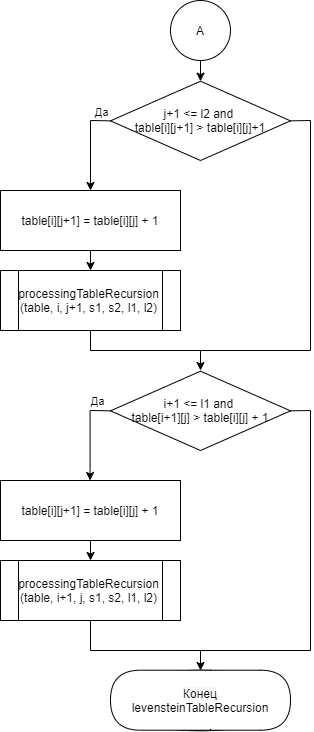

The diagram above was exported from draw.io. Its source (the exported page's mxGraphModel, read from the mxfile embedded in the PNG):
<mxGraphModel dx="2966" dy="1623" grid="1" gridSize="10" guides="1" tooltips="1" connect="1" arrows="1" fold="1" page="1" pageScale="1" pageWidth="1827" pageHeight="11169" background="#ffffff" math="0" shadow="0">
  <root>
    <mxCell id="0" />
    <mxCell id="1" parent="0" />
    <mxCell id="IzHHjLZdD_Ywkc8Lu91x-180" value="A" style="ellipse;whiteSpace=wrap;html=1;aspect=fixed;rounded=0;shadow=0;comic=0;align=center;" parent="1" vertex="1">
      <mxGeometry x="771" y="1430" width="60" height="60" as="geometry" />
    </mxCell>
    <mxCell id="IzHHjLZdD_Ywkc8Lu91x-181" value="j+1 &amp;lt;= l2 and &lt;br&gt;table[i][j+1] &amp;gt; table[i][j]+1" style="rhombus;whiteSpace=wrap;html=1;rounded=0;shadow=0;comic=0;align=center;" parent="1" vertex="1">
      <mxGeometry x="711" y="1510.71" width="180" height="79.29" as="geometry" />
    </mxCell>
    <mxCell id="IzHHjLZdD_Ywkc8Lu91x-182" value="" style="endArrow=classic;html=1;exitX=0.5;exitY=1;exitDx=0;exitDy=0;entryX=0.5;entryY=0;entryDx=0;entryDy=0;" parent="1" source="IzHHjLZdD_Ywkc8Lu91x-180" target="IzHHjLZdD_Ywkc8Lu91x-181" edge="1">
      <mxGeometry width="50" height="50" relative="1" as="geometry">
        <mxPoint x="821" y="1740" as="sourcePoint" />
        <mxPoint x="871" y="1690" as="targetPoint" />
      </mxGeometry>
    </mxCell>
    <mxCell id="IzHHjLZdD_Ywkc8Lu91x-183" value="table[i][j+1] = table[i][j] + 1" style="rounded=0;whiteSpace=wrap;html=1;shadow=0;comic=0;align=center;" parent="1" vertex="1">
      <mxGeometry x="601" y="1619.9999999999998" width="180" height="60" as="geometry" />
    </mxCell>
    <mxCell id="IzHHjLZdD_Ywkc8Lu91x-184" value="" style="endArrow=none;html=1;entryX=0;entryY=0.5;entryDx=0;entryDy=0;" parent="1" target="IzHHjLZdD_Ywkc8Lu91x-181" edge="1">
      <mxGeometry width="50" height="50" relative="1" as="geometry">
        <mxPoint x="691" y="1550" as="sourcePoint" />
        <mxPoint x="651" y="1560" as="targetPoint" />
      </mxGeometry>
    </mxCell>
    <mxCell id="IzHHjLZdD_Ywkc8Lu91x-186" value="Да" style="edgeLabel;html=1;align=center;verticalAlign=middle;resizable=0;points=[];" parent="IzHHjLZdD_Ywkc8Lu91x-184" vertex="1" connectable="0">
      <mxGeometry x="-0.6891" relative="1" as="geometry">
        <mxPoint x="6.91" y="-9.34" as="offset" />
      </mxGeometry>
    </mxCell>
    <mxCell id="IzHHjLZdD_Ywkc8Lu91x-185" value="" style="endArrow=classic;html=1;entryX=0.5;entryY=0;entryDx=0;entryDy=0;" parent="1" target="IzHHjLZdD_Ywkc8Lu91x-183" edge="1">
      <mxGeometry width="50" height="50" relative="1" as="geometry">
        <mxPoint x="691" y="1550" as="sourcePoint" />
        <mxPoint x="661" y="1740" as="targetPoint" />
      </mxGeometry>
    </mxCell>
    <mxCell id="IzHHjLZdD_Ywkc8Lu91x-187" value="" style="endArrow=none;html=1;exitX=1;exitY=0.5;exitDx=0;exitDy=0;" parent="1" source="IzHHjLZdD_Ywkc8Lu91x-181" edge="1">
      <mxGeometry width="50" height="50" relative="1" as="geometry">
        <mxPoint x="921" y="1630" as="sourcePoint" />
        <mxPoint x="911" y="1550" as="targetPoint" />
      </mxGeometry>
    </mxCell>
    <mxCell id="IzHHjLZdD_Ywkc8Lu91x-188" value="processingTableRecursion&lt;br&gt;(table, i, j+1, s1, s2, l1, l2)" style="shape=process;whiteSpace=wrap;html=1;backgroundOutline=1;rounded=0;shadow=0;comic=0;align=center;" parent="1" vertex="1">
      <mxGeometry x="601" y="1700" width="180" height="60" as="geometry" />
    </mxCell>
    <mxCell id="IzHHjLZdD_Ywkc8Lu91x-189" value="" style="endArrow=classic;html=1;exitX=0.5;exitY=1;exitDx=0;exitDy=0;entryX=0.5;entryY=0;entryDx=0;entryDy=0;" parent="1" source="IzHHjLZdD_Ywkc8Lu91x-183" target="IzHHjLZdD_Ywkc8Lu91x-188" edge="1">
      <mxGeometry width="50" height="50" relative="1" as="geometry">
        <mxPoint x="691" y="1850" as="sourcePoint" />
        <mxPoint x="741" y="1800" as="targetPoint" />
      </mxGeometry>
    </mxCell>
    <mxCell id="IzHHjLZdD_Ywkc8Lu91x-190" value="" style="endArrow=none;html=1;entryX=0.5;entryY=1;entryDx=0;entryDy=0;" parent="1" target="IzHHjLZdD_Ywkc8Lu91x-188" edge="1">
      <mxGeometry width="50" height="50" relative="1" as="geometry">
        <mxPoint x="691" y="1780" as="sourcePoint" />
        <mxPoint x="751" y="1780" as="targetPoint" />
      </mxGeometry>
    </mxCell>
    <mxCell id="IzHHjLZdD_Ywkc8Lu91x-191" value="" style="endArrow=none;html=1;" parent="1" edge="1">
      <mxGeometry width="50" height="50" relative="1" as="geometry">
        <mxPoint x="691" y="1780" as="sourcePoint" />
        <mxPoint x="911" y="1780" as="targetPoint" />
      </mxGeometry>
    </mxCell>
    <mxCell id="IzHHjLZdD_Ywkc8Lu91x-192" value="" style="endArrow=none;html=1;" parent="1" edge="1">
      <mxGeometry width="50" height="50" relative="1" as="geometry">
        <mxPoint x="911" y="1780" as="sourcePoint" />
        <mxPoint x="911" y="1550" as="targetPoint" />
      </mxGeometry>
    </mxCell>
    <mxCell id="IzHHjLZdD_Ywkc8Lu91x-193" value="" style="endArrow=classic;html=1;" parent="1" edge="1">
      <mxGeometry width="50" height="50" relative="1" as="geometry">
        <mxPoint x="801" y="1780" as="sourcePoint" />
        <mxPoint x="801" y="1800" as="targetPoint" />
      </mxGeometry>
    </mxCell>
    <mxCell id="IzHHjLZdD_Ywkc8Lu91x-194" value="i+1 &amp;lt;= l1 and &lt;br&gt;table[i+1][j] &amp;gt; table[i][j] + 1" style="rhombus;whiteSpace=wrap;html=1;rounded=0;shadow=0;comic=0;align=center;" parent="1" vertex="1">
      <mxGeometry x="711" y="1800.71" width="180" height="79.29" as="geometry" />
    </mxCell>
    <mxCell id="IzHHjLZdD_Ywkc8Lu91x-195" value="" style="endArrow=none;html=1;entryX=0;entryY=0.5;entryDx=0;entryDy=0;" parent="1" target="IzHHjLZdD_Ywkc8Lu91x-194" edge="1">
      <mxGeometry width="50" height="50" relative="1" as="geometry">
        <mxPoint x="691" y="1840" as="sourcePoint" />
        <mxPoint x="721" y="1840" as="targetPoint" />
      </mxGeometry>
    </mxCell>
    <mxCell id="IzHHjLZdD_Ywkc8Lu91x-201" value="Да" style="edgeLabel;html=1;align=center;verticalAlign=middle;resizable=0;points=[];" parent="IzHHjLZdD_Ywkc8Lu91x-195" vertex="1" connectable="0">
      <mxGeometry x="-0.5129" y="-1" relative="1" as="geometry">
        <mxPoint y="-11.09" as="offset" />
      </mxGeometry>
    </mxCell>
    <mxCell id="IzHHjLZdD_Ywkc8Lu91x-196" value="" style="endArrow=none;html=1;exitX=1;exitY=0.5;exitDx=0;exitDy=0;" parent="1" source="IzHHjLZdD_Ywkc8Lu91x-194" edge="1">
      <mxGeometry width="50" height="50" relative="1" as="geometry">
        <mxPoint x="831" y="1950" as="sourcePoint" />
        <mxPoint x="911" y="1840" as="targetPoint" />
      </mxGeometry>
    </mxCell>
    <mxCell id="IzHHjLZdD_Ywkc8Lu91x-197" value="" style="endArrow=classic;html=1;entryX=0.5;entryY=0;entryDx=0;entryDy=0;" parent="1" edge="1">
      <mxGeometry width="50" height="50" relative="1" as="geometry">
        <mxPoint x="690.58" y="1840" as="sourcePoint" />
        <mxPoint x="690.58" y="1910" as="targetPoint" />
      </mxGeometry>
    </mxCell>
    <mxCell id="IzHHjLZdD_Ywkc8Lu91x-198" value="table[i][j+1] = table[i][j] + 1" style="rounded=0;whiteSpace=wrap;html=1;shadow=0;comic=0;align=center;" parent="1" vertex="1">
      <mxGeometry x="601" y="1909.9999999999998" width="180" height="60" as="geometry" />
    </mxCell>
    <mxCell id="IzHHjLZdD_Ywkc8Lu91x-199" value="processingTableRecursion&lt;br&gt;(table, i+1, j, s1, s2, l1, l2)" style="shape=process;whiteSpace=wrap;html=1;backgroundOutline=1;rounded=0;shadow=0;comic=0;align=center;" parent="1" vertex="1">
      <mxGeometry x="601" y="1990" width="180" height="60" as="geometry" />
    </mxCell>
    <mxCell id="IzHHjLZdD_Ywkc8Lu91x-200" value="" style="endArrow=classic;html=1;entryX=0.5;entryY=0;entryDx=0;entryDy=0;exitX=0.5;exitY=1;exitDx=0;exitDy=0;" parent="1" source="IzHHjLZdD_Ywkc8Lu91x-198" target="IzHHjLZdD_Ywkc8Lu91x-199" edge="1">
      <mxGeometry width="50" height="50" relative="1" as="geometry">
        <mxPoint x="601" y="1920" as="sourcePoint" />
        <mxPoint x="651" y="1870" as="targetPoint" />
      </mxGeometry>
    </mxCell>
    <mxCell id="IzHHjLZdD_Ywkc8Lu91x-202" value="" style="endArrow=none;html=1;" parent="1" edge="1">
      <mxGeometry width="50" height="50" relative="1" as="geometry">
        <mxPoint x="911" y="2080" as="sourcePoint" />
        <mxPoint x="911" y="1840" as="targetPoint" />
      </mxGeometry>
    </mxCell>
    <mxCell id="IzHHjLZdD_Ywkc8Lu91x-203" value="" style="endArrow=none;html=1;entryX=0.5;entryY=1;entryDx=0;entryDy=0;" parent="1" target="IzHHjLZdD_Ywkc8Lu91x-199" edge="1">
      <mxGeometry width="50" height="50" relative="1" as="geometry">
        <mxPoint x="691" y="2080" as="sourcePoint" />
        <mxPoint x="701" y="2120" as="targetPoint" />
      </mxGeometry>
    </mxCell>
    <mxCell id="IzHHjLZdD_Ywkc8Lu91x-204" value="" style="endArrow=none;html=1;" parent="1" edge="1">
      <mxGeometry width="50" height="50" relative="1" as="geometry">
        <mxPoint x="691" y="2080" as="sourcePoint" />
        <mxPoint x="911" y="2080" as="targetPoint" />
      </mxGeometry>
    </mxCell>
    <mxCell id="IzHHjLZdD_Ywkc8Lu91x-205" value="" style="endArrow=classic;html=1;" parent="1" edge="1">
      <mxGeometry width="50" height="50" relative="1" as="geometry">
        <mxPoint x="801" y="2080" as="sourcePoint" />
        <mxPoint x="801" y="2100" as="targetPoint" />
      </mxGeometry>
    </mxCell>
    <mxCell id="IzHHjLZdD_Ywkc8Lu91x-206" value="Конец processingTableRecursion" style="ellipse;whiteSpace=wrap;html=1;" parent="1" vertex="1">
      <mxGeometry x="711" y="2100" width="180" height="60" as="geometry" />
    </mxCell>
    <mxCell id="mkcZ63lyfM8A7M8M_E4_-5" value="Начало levensteinTableRecursion" style="ellipse;whiteSpace=wrap;html=1;" vertex="1" parent="1">
      <mxGeometry x="711" y="2100.3" width="180" height="60" as="geometry" />
    </mxCell>
    <mxCell id="mkcZ63lyfM8A7M8M_E4_-6" value="Начало levensteinTable" style="ellipse;whiteSpace=wrap;html=1;" vertex="1" parent="1">
      <mxGeometry x="711" y="2099.71" width="180" height="60" as="geometry" />
    </mxCell>
    <mxCell id="mkcZ63lyfM8A7M8M_E4_-7" value="" style="shape=delay;whiteSpace=wrap;html=1;" vertex="1" parent="1">
      <mxGeometry x="811" y="2099.71" width="80" height="60" as="geometry" />
    </mxCell>
    <mxCell id="mkcZ63lyfM8A7M8M_E4_-8" value="" style="shape=delay;whiteSpace=wrap;html=1;rotation=-180;" vertex="1" parent="1">
      <mxGeometry x="711" y="2099.71" width="100" height="60" as="geometry" />
    </mxCell>
    <mxCell id="mkcZ63lyfM8A7M8M_E4_-9" value="&lt;span style=&quot;color: rgb(0 , 0 , 0) ; font-family: &amp;#34;helvetica&amp;#34; ; font-size: 12px ; font-style: normal ; font-weight: 400 ; letter-spacing: normal ; text-align: center ; text-indent: 0px ; text-transform: none ; word-spacing: 0px ; background-color: rgb(248 , 249 , 250) ; display: inline ; float: none&quot;&gt;Конец&lt;br&gt;&lt;/span&gt;levensteinTableRecursion" style="text;html=1;strokeColor=none;align=center;verticalAlign=middle;whiteSpace=wrap;rounded=0;fillColor=#ffffff;" vertex="1" parent="1">
      <mxGeometry x="721" y="2109.71" width="160" height="40" as="geometry" />
    </mxCell>
  </root>
</mxGraphModel>